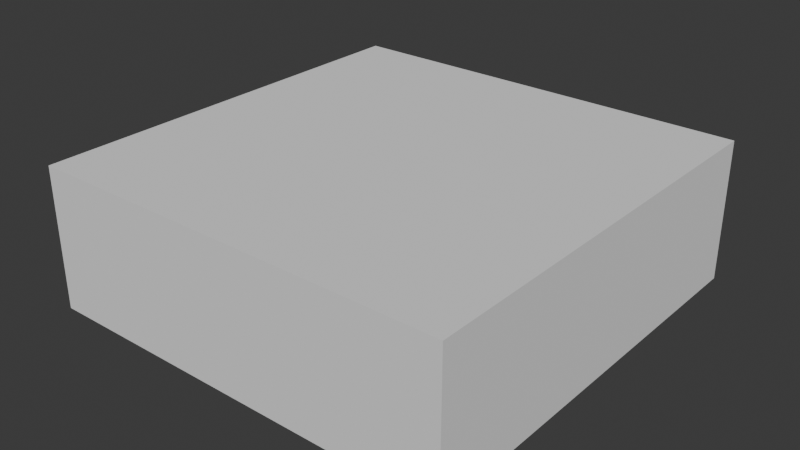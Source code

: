 # Source: lr1.5x1.5x0.5.blend  (saved by Blender 4.3.34; exported with 4.5.12 LTS)
import bpy
from mathutils import Matrix  # noqa: F401  (used for matrix-valued properties, if any)

bpy.ops.wm.read_factory_settings(use_empty=True)
scene = bpy.context.scene
scene.name = 'Scene'

# ---- collections
col_collection = bpy.data.collections.new('Collection'); scene.collection.children.link(col_collection)

# ---- world
world_world = bpy.data.worlds.new('World'); scene.world = world_world
world_world.use_nodes = True; world_world.node_tree.nodes.clear()
_N = world_world.node_tree.nodes; _L = world_world.node_tree.links
n0 = _N.new('ShaderNodeOutputWorld'); n0.name = 'World Output'; n0.location = (300, 300)
n1 = _N.new('ShaderNodeBackground'); n1.name = 'Background'; n1.location = (10, 300)
n1.inputs[0].default_value = (0.05088, 0.05088, 0.05088, 1.0)
_L.new(n1.outputs[0], n0.inputs[0])
n0.is_active_output = True
world_world.color = (0.05088, 0.05088, 0.05088)
world_world.sun_shadow_jitter_overblur = 0.0

# ---- meshes
me_cube_011 = bpy.data.meshes.new('Cube.011')
me_cube_011.from_pydata([(-0.75, -0.75, 0.0), (-0.75, -0.75, 0.5), (-0.75, 0.75, 0.0), (-0.75, 0.75, 0.5), (0.75, -0.75, 0.0), (0.75, -0.75, 0.5), (0.75, 0.75, 0.0), (0.75, 0.75, 0.5)], [], [(0, 1, 3, 2), (2, 3, 7, 6), (6, 7, 5, 4), (4, 5, 1, 0), (2, 6, 4, 0), (7, 3, 1, 5)])
_uv = me_cube_011.uv_layers.new(name='UVMap')
_uv.uv.foreach_set('vector', [0.375, 0.0, 0.625, 0.0, 0.625, 0.25, 0.375, 0.25, 0.375, 0.25, 0.625, 0.25, 0.625, 0.5, 0.375, 0.5, 0.375, 0.5, 0.625, 0.5, 0.625, 0.75, 0.375, 0.75, 0.375, 0.75, 0.625, 0.75, 0.625, 1.0, 0.375, 1.0, 0.125, 0.5, 0.375, 0.5, 0.375, 0.75, 0.125, 0.75, 0.625, 0.5, 0.875, 0.5, 0.875, 0.75, 0.625, 0.75])
me_cube_011.update()

# ---- objects
ob_1_5x1_5x0_5 = bpy.data.objects.new('1.5x1.5x0.5', me_cube_011)

# ---- transforms, parenting, visibility, modifiers, constraints
ob_1_5x1_5x0_5.location = (0.0, 0.0, 0.0)

# ---- collection membership
col_collection.objects.link(ob_1_5x1_5x0_5)

# ---- scene / render settings (as saved in the file)
scene.frame_start = 1; scene.frame_end = 250; scene.frame_set(1)
scene.render.engine = 'BLENDER_EEVEE_NEXT'
bpy.context.view_layer.update()

# ---- added for rendering (the .blend has no active camera and no usable light): camera, sun
cam_auto = bpy.data.cameras.new('AutoCamera')
cam_auto.lens = 50.0
cam_auto.sensor_width = 36.0
cam_auto.clip_end = 1000.0
ob_auto_camera = bpy.data.objects.new('AutoCamera', cam_auto)
scene.collection.objects.link(ob_auto_camera)
ob_auto_camera.location = (2.01648, -2.41978, 1.86318)
ob_auto_camera.rotation_euler = (1.09748, -7.21219e-08, 0.694738)
scene.camera = ob_auto_camera
light_auto_sun = bpy.data.lights.new('AutoSun', 'SUN')
light_auto_sun.energy = 3.0
light_auto_sun.angle = 0.0523599
ob_auto_sun = bpy.data.objects.new('AutoSun', light_auto_sun)
scene.collection.objects.link(ob_auto_sun)
ob_auto_sun.rotation_euler = (0.872665, 0.174533, 0.523599)
bpy.context.view_layer.update()
